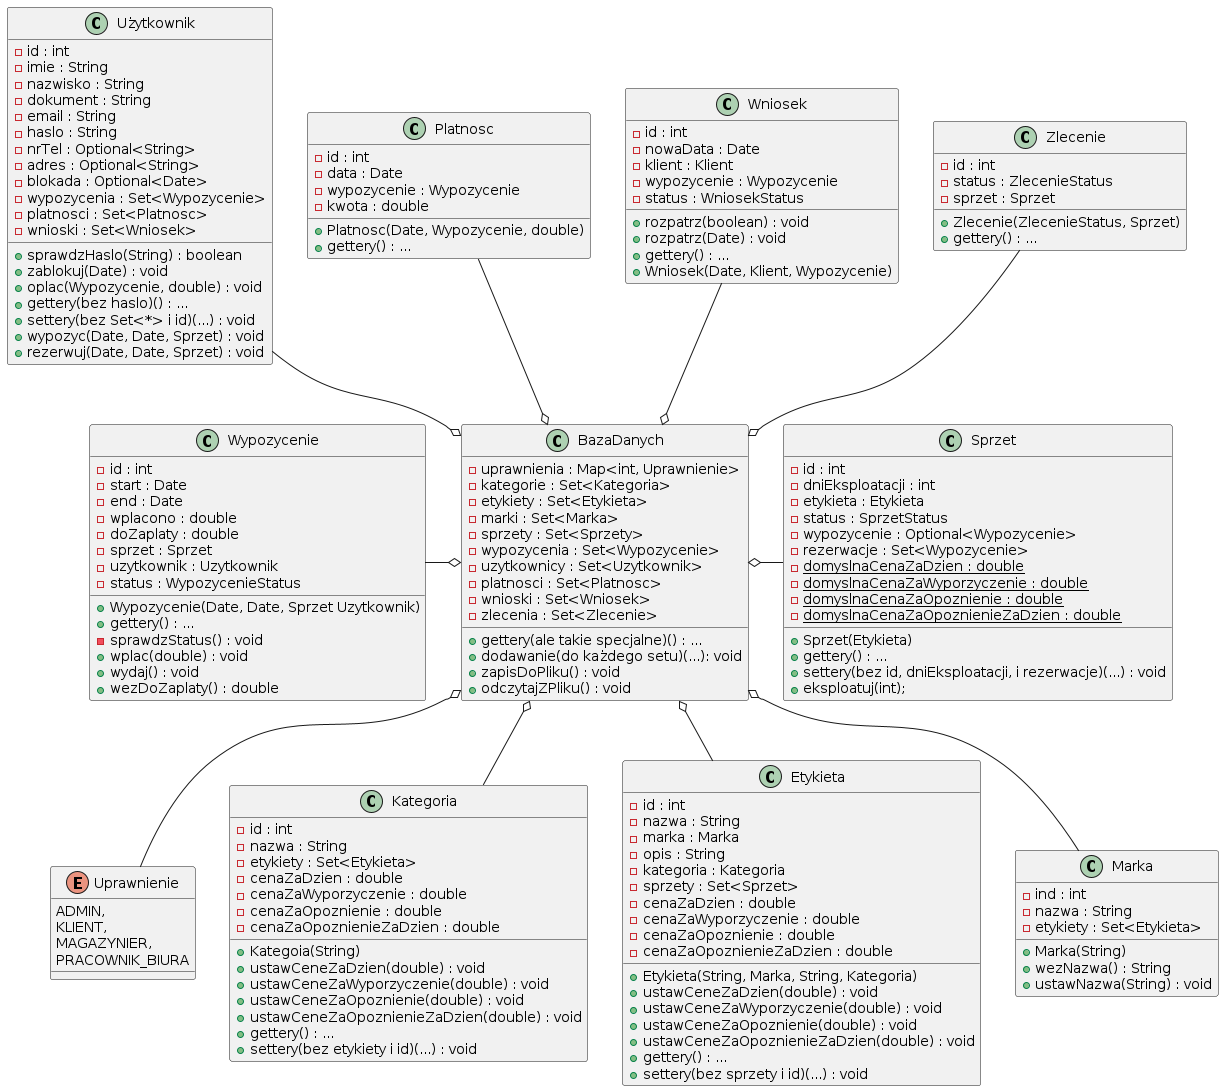

The diagram above was rendered by PlantUML. Its source (embedded in the PNG):
@startuml DataBase	
    
    class "BazaDanych" as BAD {
		- uprawnienia : Map<int, Uprawnienie>
		- kategorie : Set<Kategoria>
		- etykiety : Set<Etykieta>
		- marki : Set<Marka>
		- sprzety : Set<Sprzety>
		- wypozycenia : Set<Wypozycenie>
		- uzytkownicy : Set<Uzytkownik>
		- platnosci : Set<Platnosc>
		- wnioski : Set<Wniosek>
		- zlecenia : Set<Zlecenie>
		+ gettery(ale takie specjalne)() : ...
		+ dodawanie(do każdego setu)(...): void
		+ zapisDoPliku() : void
		+ odczytajZPliku() : void
	}

	enum "Uprawnienie" as UPR {
		ADMIN,
		KLIENT,
		MAGAZYNIER,
		PRACOWNIK_BIURA
	}

	class "Kategoria" as KAT {
		- id : int
		- nazwa : String
		- etykiety : Set<Etykieta>
		- cenaZaDzien : double
		- cenaZaWyporzyczenie : double
		- cenaZaOpoznienie : double
		- cenaZaOpoznienieZaDzien : double
		+ Kategoia(String)
		+ ustawCeneZaDzien(double) : void
		+ ustawCeneZaWyporzyczenie(double) : void
		+ ustawCeneZaOpoznienie(double) : void
		+ ustawCeneZaOpoznienieZaDzien(double) : void
		+ gettery() : ...
		+ settery(bez etykiety i id)(...) : void 
	}

	class "Etykieta" as ETY {
		- id : int
		- nazwa : String
		- marka : Marka
		- opis : String
		- kategoria : Kategoria
		- sprzety : Set<Sprzet>
		- cenaZaDzien : double
		- cenaZaWyporzyczenie : double 
		- cenaZaOpoznienie : double
		- cenaZaOpoznienieZaDzien : double
		+ Etykieta(String, Marka, String, Kategoria)
		+ ustawCeneZaDzien(double) : void
		+ ustawCeneZaWyporzyczenie(double) : void
		+ ustawCeneZaOpoznienie(double) : void
		+ ustawCeneZaOpoznienieZaDzien(double) : void
		+ gettery() : ...
		+ settery(bez sprzety i id)(...) : void 
	}

	class "Marka" as MAR {
		- ind : int
		- nazwa : String
		- etykiety : Set<Etykieta>
		+ Marka(String)
		+ wezNazwa() : String
		+ ustawNazwa(String) : void
	}

	class "Sprzet" as SPR {
		- id : int
		- dniEksploatacji : int
		- etykieta : Etykieta
		- status : SprzetStatus
		- wypozycenie : Optional<Wypozycenie>
		- rezerwacje : Set<Wypozycenie>
		- {static} domyslnaCenaZaDzien : double
		- {static} domyslnaCenaZaWyporzyczenie : double
		- {static} domyslnaCenaZaOpoznienie : double
		- {static} domyslnaCenaZaOpoznienieZaDzien : double
		+ Sprzet(Etykieta)
		+ gettery() : ...
		+ settery(bez id, dniEksploatacji, i rezerwacje)(...) : void
		+ eksploatuj(int);
	}

	class "Wypozycenie" as WYP {
		- id : int
		- start : Date
		- end : Date
		- wplacono : double
		- doZaplaty : double
		- sprzet : Sprzet
		- uzytkownik : Uzytkownik
		- status : WypozycenieStatus
		+ Wypozycenie(Date, Date, Sprzet Uzytkownik)
		+ gettery() : ...
		- sprawdzStatus() : void
		+ wplac(double) : void
		+ wydaj() : void
		+ wezDoZaplaty() : double
	}

	class "Użytkownik" as UZY {
		- id : int
		- imie : String
		- nazwisko : String
		- dokument : String
		- email : String
		- haslo : String
		- nrTel : Optional<String>
		- adres : Optional<String>
		- blokada : Optional<Date>
		- wypozycenia : Set<Wypozycenie>
		- platnosci : Set<Platnosc>
		- wnioski : Set<Wniosek>
		+ sprawdzHaslo(String) : boolean
		+ zablokuj(Date) : void
		+ oplac(Wypozycenie, double) : void
		+ gettery(bez haslo)() : ...
		+ settery(bez Set<*> i id)(...) : void
		+ wypozyc(Date, Date, Sprzet) : void
		+ rezerwuj(Date, Date, Sprzet) : void
	}

	class "Platnosc" as PLA {
		- id : int
		- data : Date
		- wypozycenie : Wypozycenie
		- kwota : double
		+ Platnosc(Date, Wypozycenie, double)
		+ gettery() : ...
	}

	class "Wniosek" as WNI {
		- id : int
		- nowaData : Date
		- klient : Klient
		- wypozycenie : Wypozycenie
		- status : WniosekStatus
		+ rozpatrz(boolean) : void
		+ rozpatrz(Date) : void
		+ gettery() : ...
		+ Wniosek(Date, Klient, Wypozycenie)
	}

	class "Zlecenie" as ZLE {
		- id : int
		- status : ZlecenieStatus
		- sprzet : Sprzet
		+ Zlecenie(ZlecenieStatus, Sprzet)
		+ gettery() : ...
	}

	UPR -up-o BAD
	KAT -up-o BAD
	ETY -up-o BAD
	MAR -up-o BAD
	SPR -left-o BAD
	WYP -right-o BAD
	UZY -down-o BAD
	PLA -down-o BAD
	WNI -down-o BAD
	ZLE -down-o BAD
	
@enduml